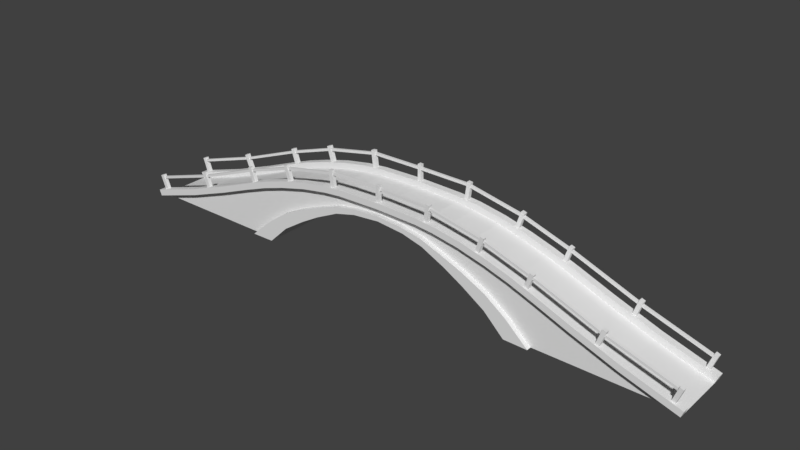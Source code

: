 # Source: arch_bridge.blend  (saved by Blender 2.78.0; exported with 4.5.12 LTS)
import bpy
from mathutils import Matrix  # noqa: F401  (used for matrix-valued properties, if any)

bpy.ops.wm.read_factory_settings(use_empty=True)
scene = bpy.context.scene
scene.name = 'Scene'

# ---- collections
col_collection_1 = bpy.data.collections.new('Collection 1'); scene.collection.children.link(col_collection_1)

# ---- world
world_world = bpy.data.worlds.new('World'); scene.world = world_world
world_world.color = (0.05088, 0.05088, 0.05088)
world_world.use_sun_shadow = False
world_world.sun_shadow_jitter_overblur = 0.0
world_world.cycles.sampling_method = 'MANUAL'

# ---- meshes
me_circle = bpy.data.meshes.new('Circle')
me_circle.from_pydata([(0.0, 1.0, 0.3874), (2.078, 0.005891, 0.3874), (1.766, 0.3062, 0.3874), (1.414, 0.533, 0.3874), (1.112, 0.7038, 0.3874), (0.7489, 0.8762, 0.3874), (0.4246, 0.9605, 0.3874), (2.446, 0.0001621, 0.3874), (3.067, 0.0001621, 0.3874), (3.603, -0.001286, 0.3874), (0.0, 1.195, -8.514e-09), (4.553, -0.001286, 0.3874), (0.0, 1.195, 0.3874), (3.724, 0.2574, 0.3874), (0.3342, 1.187, 0.3874), (3.032, 0.5108, 0.3874), (2.51, 0.7166, 0.3874), (2.125, 0.8592, 0.3874), (1.776, 0.9682, 0.3874), (1.359, 1.076, 0.3874), (0.9473, 1.149, 0.3874), (4.553, -0.001286, 0.4947), (0.6573, 1.179, 0.3874), (0.0, 1.195, 0.4947), (3.724, 0.2574, 0.4947), (0.3342, 1.187, 0.4947), (3.032, 0.5108, 0.4947), (2.51, 0.7166, 0.4947), (2.125, 0.8592, 0.4947), (1.776, 0.9682, 0.4947), (1.359, 1.076, 0.4947), (0.9473, 1.149, 0.4947), (0.6573, 1.179, 0.4947), (4.587, 0.0907, 0.3874), (0.0, 1.287, 0.3874), (3.758, 0.3494, 0.3874), (0.3357, 1.279, 0.3874), (3.067, 0.6027, 0.3874), (2.544, 0.8086, 0.3874), (2.159, 0.9512, 0.3874), (1.811, 1.06, 0.3874), (1.394, 1.168, 0.3874), (0.9818, 1.241, 0.3874), (4.587, 0.0907, 0.4947), (0.6587, 1.271, 0.3874), (0.0, 1.287, 0.4947), (3.758, 0.3494, 0.4947), (0.3357, 1.279, 0.4947), (3.067, 0.6027, 0.4947), (2.544, 0.8086, 0.4947), (2.159, 0.9512, 0.4947), (1.811, 1.06, 0.4947), (1.394, 1.168, 0.4947), (0.9818, 1.241, 0.4947), (0.6587, 1.271, 0.4947), (1.766, 0.3062, 0.0), (2.078, 0.005891, 0.0), (1.414, 0.533, 0.0), (1.112, 0.7038, 0.0), (0.7489, 0.8762, 0.0), (0.4246, 0.9605, 0.0), (0.0, 1.0, 0.0), (2.582, 0.0001625, 0.0), (3.067, 0.0001625, 0.0), (3.603, -0.001285, 0.0), (0.0, 1.195, 0.0), (4.553, -0.001285, 0.0), (3.724, 0.2574, 0.0), (0.9473, 1.149, 0.0), (0.6573, 1.179, 0.0), (0.3342, 1.187, 0.0), (3.032, 0.5108, 0.0), (2.51, 0.7166, 0.0), (2.125, 0.8592, 0.0), (1.776, 0.9682, 0.0), (1.359, 1.076, 0.0), (0.0, 1.071, 0.3874), (2.095, 0.3173, 0.3874), (1.77, 0.5478, 0.3874), (1.394, 0.731, 0.3874), (1.052, 0.8664, 0.3874), (0.7155, 0.9867, 0.3874), (0.3916, 1.043, 0.3874), (0.0, 1.0, 0.4645), (2.078, 0.005891, 0.4645), (1.766, 0.3062, 0.4645), (1.414, 0.533, 0.4645), (1.112, 0.7038, 0.4645), (0.7489, 0.8762, 0.4645), (0.4246, 0.9605, 0.4645), (2.446, 0.0001621, 0.4645), (0.0, 1.071, 0.4645), (2.095, 0.3173, 0.4645), (1.77, 0.5478, 0.4645), (1.394, 0.731, 0.4645), (1.052, 0.8664, 0.4645), (0.7155, 0.9867, 0.4645), (0.3916, 1.043, 0.4645), (-0.0006781, 1.264, 0.4102), (-0.0006781, 1.264, 0.4697), (0.02665, 1.264, 0.4697), (0.02665, 1.264, 0.4102), (-0.0006781, 1.53, 0.4102), (-0.0006781, 1.53, 0.4697), (0.02665, 1.53, 0.4697), (0.02665, 1.53, 0.4102), (0.7763, 1.246, 0.4078), (0.7751, 1.246, 0.4672), (0.8341, 1.238, 0.4684), (0.8353, 1.239, 0.4089), (0.8098, 1.51, 0.4088), (0.8087, 1.51, 0.4683), (0.8676, 1.502, 0.4694), (0.8688, 1.503, 0.41), (1.595, 1.089, 0.4117), (1.593, 1.088, 0.4711), (1.65, 1.07, 0.472), (1.651, 1.071, 0.4126), (1.674, 1.343, 0.4164), (1.673, 1.342, 0.4758), (1.73, 1.324, 0.4767), (1.731, 1.325, 0.4173), (2.334, 0.8443, 0.4094), (2.334, 0.8435, 0.4689), (2.391, 0.8244, 0.4686), (2.39, 0.8251, 0.4091), (2.42, 1.096, 0.4124), (2.42, 1.095, 0.4719), (2.476, 1.076, 0.4715), (2.476, 1.077, 0.412), (3.366, 0.4641, 0.4151), (3.367, 0.4661, 0.4745), (3.423, 0.446, 0.4741), (3.422, 0.4441, 0.4147), (3.455, 0.7144, 0.405), (3.457, 0.7164, 0.4645), (3.513, 0.6964, 0.464), (3.511, 0.6944, 0.4046), (4.394, 0.1221, 0.4068), (4.394, 0.1211, 0.4663), (4.45, 0.1005, 0.4659), (4.45, 0.1016, 0.4065), (4.486, 0.3717, 0.4113), (4.486, 0.3707, 0.4708), (4.542, 0.3501, 0.4704), (4.542, 0.3512, 0.411), (0.02742, 1.49, 0.4094), (0.02742, 1.49, 0.4461), (0.02426, 1.453, 0.4461), (0.02426, 1.453, 0.4094), (0.8137, 1.477, 0.4216), (0.8137, 1.477, 0.4583), (0.8105, 1.44, 0.4583), (0.8105, 1.44, 0.4216), (1.678, 1.302, 0.4216), (1.678, 1.302, 0.4583), (1.674, 1.265, 0.4583), (1.674, 1.265, 0.4216), (2.449, 1.049, 0.4216), (2.449, 1.049, 0.4583), (2.446, 1.012, 0.4583), (2.446, 1.012, 0.4216), (3.45, 0.6651, 0.4216), (3.45, 0.6651, 0.4583), (3.446, 0.6285, 0.4583), (3.446, 0.6285, 0.4216), (4.494, 0.3356, 0.413), (4.494, 0.3356, 0.4498), (4.491, 0.2989, 0.4498), (4.491, 0.2989, 0.413)], [(12, 10)], [(17, 18, 74, 73), (32, 54, 47, 25), (16, 17, 39, 38), (25, 47, 45, 23), (32, 31, 53, 54), (15, 16, 38, 37), (14, 36, 44, 22), (11, 13, 35, 33), (31, 30, 52, 53), (13, 15, 37, 35), (21, 11, 33, 43), (38, 39, 50, 49), (39, 40, 51, 50), (33, 35, 46, 43), (35, 37, 48, 46), (42, 44, 54, 53), (34, 45, 47, 36), (40, 41, 52, 51), (37, 38, 49, 48), (36, 47, 54, 44), (41, 42, 53, 52), (26, 24, 46, 48), (17, 18, 40, 39), (27, 26, 48, 49), (18, 19, 41, 40), (12, 34, 36, 14), (28, 27, 49, 50), (19, 20, 42, 41), (29, 28, 50, 51), (24, 21, 43, 46), (30, 29, 51, 52), (20, 22, 44, 42), (12, 14, 25, 23), (20, 19, 30, 31), (22, 20, 31, 32), (22, 32, 25, 14), (19, 18, 29, 30), (18, 17, 28, 29), (17, 16, 27, 28), (16, 15, 26, 27), (15, 13, 24, 26), (13, 11, 21, 24), (1, 7, 62, 56), (16, 17, 73, 72), (0, 6, 60, 61), (15, 16, 72, 71), (6, 5, 59, 60), (22, 14, 70, 69), (11, 13, 67, 66), (13, 15, 71, 67), (5, 4, 58, 59), (11, 9, 13), (8, 15, 13, 9), (7, 16, 15, 8), (77, 17, 16, 7), (78, 18, 17, 77), (79, 19, 18, 78), (80, 20, 19, 79), (81, 22, 20, 80), (82, 14, 22, 81), (76, 12, 14, 82), (9, 11, 66, 64), (7, 8, 63, 62), (18, 19, 75, 74), (2, 1, 56, 55), (14, 12, 65, 70), (8, 9, 64, 63), (19, 20, 68, 75), (3, 2, 55, 57), (4, 3, 57, 58), (20, 22, 69, 68), (7, 1, 84, 90), (80, 79, 94, 95), (6, 0, 83, 89), (5, 6, 89, 88), (81, 80, 95, 96), (4, 5, 88, 87), (82, 81, 96, 97), (83, 91, 97, 89), (89, 97, 96, 88), (88, 96, 95, 87), (87, 95, 94, 86), (86, 94, 93, 85), (85, 93, 92, 84), (84, 92, 90), (79, 78, 93, 94), (78, 77, 92, 93), (1, 2, 85, 84), (77, 7, 90, 92), (2, 3, 86, 85), (3, 4, 87, 86), (76, 82, 97, 91), (99, 98, 101, 100), (103, 104, 105, 102), (100, 101, 105, 104), (101, 98, 102, 105), (99, 100, 104, 103), (107, 106, 109, 108), (111, 112, 113, 110), (108, 109, 113, 112), (106, 107, 111, 110), (109, 106, 110, 113), (107, 108, 112, 111), (115, 114, 117, 116), (119, 120, 121, 118), (116, 117, 121, 120), (114, 115, 119, 118), (117, 114, 118, 121), (115, 116, 120, 119), (123, 122, 125, 124), (127, 128, 129, 126), (124, 125, 129, 128), (122, 123, 127, 126), (125, 122, 126, 129), (123, 124, 128, 127), (131, 130, 133, 132), (135, 136, 137, 134), (132, 133, 137, 136), (130, 131, 135, 134), (133, 130, 134, 137), (131, 132, 136, 135), (139, 138, 141, 140), (143, 144, 145, 142), (140, 141, 145, 144), (138, 139, 143, 142), (141, 138, 142, 145), (139, 140, 144, 143), (147, 146, 149, 148), (150, 151, 155, 154), (148, 149, 153, 152), (146, 147, 151, 150), (149, 146, 150, 153), (147, 148, 152, 151), (157, 154, 158, 161), (153, 150, 154, 157), (151, 152, 156, 155), (152, 153, 157, 156), (160, 161, 165, 164), (155, 156, 160, 159), (156, 157, 161, 160), (154, 155, 159, 158), (165, 162, 166, 169), (158, 159, 163, 162), (161, 158, 162, 165), (159, 160, 164, 163), (167, 168, 169, 166), (163, 164, 168, 167), (164, 165, 169, 168), (162, 163, 167, 166)])
me_circle.use_remesh_preserve_volume = False
me_circle.use_remesh_preserve_attributes = False
me_circle.use_mirror_vertex_groups = False
me_circle.update()

# ---- objects
ob_circle = bpy.data.objects.new('Circle', me_circle)

# ---- transforms, parenting, visibility, modifiers, constraints
ob_circle.location = (0.0, 0.0, 0.0)
ob_circle.rotation_euler = (1.571, -0.0, 0.0)
ob_circle.lineart.crease_threshold = 0.0
_m = ob_circle.modifiers.new('Mirror', 'MIRROR')
_m.use_axis = (True, False, True)

# ---- collection membership
col_collection_1.objects.link(ob_circle)

# ---- scene / render settings (as saved in the file)
scene.frame_start = 1; scene.frame_end = 250; scene.frame_set(3)
scene.render.engine = 'BLENDER_EEVEE_NEXT'
scene.render.resolution_percentage = 50
scene.render.dither_intensity = 0.0
scene.cycles.use_denoising = False
scene.cycles.samples = 128
scene.cycles.sampling_pattern = 'TABULATED_SOBOL'
scene.cycles.light_sampling_threshold = 0.0
scene.cycles.use_adaptive_sampling = False
scene.cycles.use_light_tree = False
scene.cycles.blur_glossy = 0.0
scene.cycles.sample_clamp_indirect = 0.0
scene.view_settings.view_transform = 'Standard'
bpy.context.view_layer.update()

# ---- added for rendering (the .blend has no active camera and no usable light): camera, sun
cam_auto = bpy.data.cameras.new('AutoCamera')
cam_auto.lens = 50.0
cam_auto.sensor_width = 36.0
cam_auto.clip_end = 1000.0
ob_auto_camera = bpy.data.objects.new('AutoCamera', cam_auto)
scene.collection.objects.link(ob_auto_camera)
ob_auto_camera.location = (8.65443, -10.3853, 7.688)
ob_auto_camera.rotation_euler = (1.09748, -7.21219e-08, 0.694738)
scene.camera = ob_auto_camera
light_auto_sun = bpy.data.lights.new('AutoSun', 'SUN')
light_auto_sun.energy = 3.0
light_auto_sun.angle = 0.0523599
ob_auto_sun = bpy.data.objects.new('AutoSun', light_auto_sun)
scene.collection.objects.link(ob_auto_sun)
ob_auto_sun.rotation_euler = (0.872665, 0.174533, 0.523599)
bpy.context.view_layer.update()
